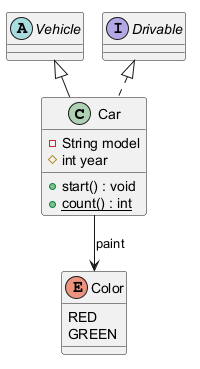

The diagram above was rendered by PlantUML. Its source (embedded in the PNG):
@startuml
class Car {
  - String model
  # int year
  + start() : void
  {static} + count() : int
}
abstract class Vehicle
interface Drivable
enum Color {
  RED
  GREEN
}
Vehicle <|-- Car
Drivable <|.. Car
Car --> Color : paint
@enduml